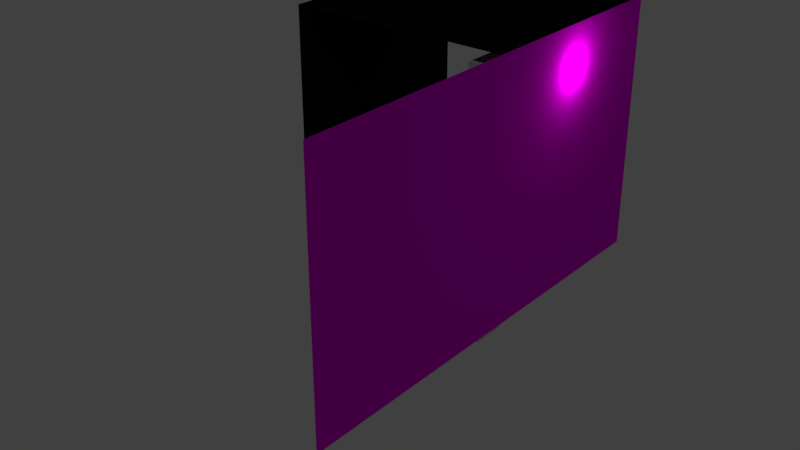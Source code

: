 # Source: wall01.blend  (saved by Blender 2.79.0; exported with 4.5.12 LTS)
import bpy
from mathutils import Matrix  # noqa: F401  (used for matrix-valued properties, if any)

bpy.ops.wm.read_factory_settings(use_empty=True)
scene = bpy.context.scene
scene.name = 'Scene'

# ---- collections
col_collection_1 = bpy.data.collections.new('Collection 1'); scene.collection.children.link(col_collection_1)

# ---- images (referenced by path relative to the original .blend; pixels are not part of the script)
import os
ASSET_DIR = os.environ.get("B2B_ASSET_DIR", "")  # directory of the original .blend (textures are referenced by path, not embedded)
HERE = os.path.dirname(os.path.abspath(__file__))  # packed textures are extracted next to this script under _unpacked/

def load_image(name, relpath, width, height, colorspace="sRGB"):
    """Load a texture the original file referenced (path relative to the .blend, or extracted next to this script)."""
    p = next((c for c in (os.path.join(HERE, relpath), os.path.join(ASSET_DIR, relpath)) if relpath and os.path.exists(c)), "")
    if p:
        img = bpy.data.images.load(p, check_existing=True)
        img.name = name
    else:  # same state as the original file: an image datablock whose file is absent (Cycles renders it pink)
        img = bpy.data.images.new(name, width, height)
        img.source = "FILE"
        img.filepath = "//" + (relpath or name)
    img.colorspace_settings.name = colorspace
    return img
img_stonewall01_jpg = load_image('stoneWall01.jpg', 'stoneWall01.jpg', 1024, 1024, 'sRGB')

# ---- materials (node trees are filled in below, after node groups)
mat_wall01 = bpy.data.materials.new('wall01')
mat_wall01.alpha_threshold = 0.0
mat_wall01.roughness = 0.5
mat_wall02 = bpy.data.materials.new('wall02')
mat_wall02.alpha_threshold = 0.0
mat_wall02.diffuse_color = (0.009018, 0.009018, 0.009018, 1.0)
mat_wall02.roughness = 0.5

# ---- material node trees
mat_wall01.use_nodes = True; mat_wall01.node_tree.nodes.clear()
_N = mat_wall01.node_tree.nodes; _L = mat_wall01.node_tree.links
n0 = _N.new('ShaderNodeOutputMaterial'); n0.name = 'Material Output'; n0.location = (300, 300)
n1 = _N.new('ShaderNodeBsdfDiffuse'); n1.name = 'Diffuse BSDF'; n1.location = (10, 300)
n2 = _N.new('ShaderNodeTexImage'); n2.name = 'Image Texture'; n2.location = (-180, 300)
n2.width = 140
n2.image = img_stonewall01_jpg
_L.new(n1.outputs[0], n0.inputs[0])
_L.new(n2.outputs[0], n1.inputs[0])
n0.is_active_output = True

# ---- world
world_world = bpy.data.worlds.new('World'); scene.world = world_world
world_world.color = (0.05088, 0.05088, 0.05088)
world_world.use_sun_shadow = False
world_world.sun_shadow_jitter_overblur = 0.0
world_world.cycles.sampling_method = 'MANUAL'

# ---- lights
light_point = bpy.data.lights.new('Point', 'POINT')
light_point.transmission_factor = 0.0
light_point.shadow_buffer_clip_start = 0.5
light_point.shadow_soft_size = 0.1
light_point.shadow_maximum_resolution = 0.006
light_point.use_absolute_resolution = True

# ---- meshes
me_cylinder = bpy.data.meshes.new('Cylinder')
me_cylinder.from_pydata([(-0.09273, 0.08794, -1.15), (-0.09101, 0.08117, 1.15), (0.08794, -0.09273, -1.15), (0.08117, -0.09101, 1.15), (-0.0194, -0.2001, -1.15), (-0.02112, -0.1933, 1.15), (-0.2001, -0.0194, -1.15), (-0.1933, -0.02112, 1.15), (-0.09754, 0.1068, -1.14), (-0.09754, 0.1068, 1.14), (0.1068, -0.09754, 1.14), (0.1068, -0.09754, -1.14), (-0.01459, -0.219, 1.14), (-0.01459, -0.219, -1.14), (-0.219, -0.01459, 1.14), (-0.219, -0.01459, -1.14)], [], [(9, 1, 3, 10), (10, 3, 5, 12), (6, 15, 8, 0), (12, 5, 7, 14), (14, 7, 1, 9), (0, 2, 4, 6), (15, 14, 9, 8), (4, 13, 15, 6), (13, 12, 14, 15), (2, 11, 13, 4), (11, 10, 12, 13), (0, 8, 11, 2), (8, 9, 10, 11)])
me_cylinder.polygons.foreach_set('use_smooth', [True] * 13)
_uv = me_cylinder.uv_layers.new(name='UVMap')
_uv.uv.foreach_set('vector', [1.0, 0.9904, 1.0, 1.0, 0.75, 1.0, 0.75, 0.9904, 0.75, 0.9904, 0.75, 1.0, 0.5, 1.0, 0.5, 0.9904, 0.25, 0.5, 0.25, 0.5096, 0.0, 0.5096, 0.0, 0.5, 0.5, 0.9904, 0.5, 1.0, 0.25, 1.0, 0.25, 0.9904, 0.25, 0.9904, 0.25, 1.0, 0.0, 1.0, 0.0, 0.9904, 0.75, 0.49, 0.99, 0.25, 0.75, 0.01, 0.51, 0.25, 0.25, 0.5096, 0.25, 0.9904, 0.0, 0.9904, 0.0, 0.5096, 0.5, 0.5, 0.5, 0.5096, 0.25, 0.5096, 0.25, 0.5, 0.5, 0.5096, 0.5, 0.9904, 0.25, 0.9904, 0.25, 0.5096, 0.75, 0.5, 0.75, 0.5096, 0.5, 0.5096, 0.5, 0.5, 0.75, 0.5096, 0.75, 0.9904, 0.5, 0.9904, 0.5, 0.5096, 1.0, 0.5, 1.0, 0.5096, 0.75, 0.5096, 0.75, 0.5, 1.0, 0.5096, 1.0, 0.9904, 0.75, 0.9904, 0.75, 0.5096])
me_cylinder.use_remesh_preserve_volume = False
me_cylinder.use_remesh_preserve_attributes = False
me_cylinder.use_mirror_vertex_groups = False
me_cylinder.update()
me_cube_004 = bpy.data.meshes.new('Cube.004')
me_cube_004.from_pydata([(1.0, 1.0, -1.0), (1.0, -1.0, -1.0), (1.0, 1.0, 1.3), (1.0, -1.0, 1.3)], [], [(0, 2, 3, 1)])
me_cube_004.polygons.foreach_set('material_index', [2])
_uv = me_cube_004.uv_layers.new(name='UVMap')
_uv.uv.foreach_set('vector', [1.0, 0.0, 1.0, 1.0, 0.0, 1.0, 2.524e-07, 0.0])
me_cube_004.materials.append(None)
me_cube_004.materials.append(mat_wall01)
me_cube_004.materials.append(mat_wall01)
me_cube_004.use_remesh_preserve_volume = False
me_cube_004.use_remesh_preserve_attributes = False
me_cube_004.use_mirror_vertex_groups = False
me_cube_004.update()
me_cube_003 = bpy.data.meshes.new('Cube.003')
me_cube_003.from_pydata([(1.0, 1.0, -1.0), (1.0, -1.0, -1.0), (1.0, 1.0, 1.3), (1.0, -1.0, 1.3)], [], [(0, 2, 3, 1)])
me_cube_003.polygons.foreach_set('material_index', [2])
_uv = me_cube_003.uv_layers.new(name='UVMap')
_uv.uv.foreach_set('vector', [1.0, 0.0, 1.0, 1.0, 0.0, 1.0, 2.524e-07, 0.0])
me_cube_003.materials.append(None)
me_cube_003.materials.append(mat_wall01)
me_cube_003.materials.append(mat_wall01)
me_cube_003.use_remesh_preserve_volume = False
me_cube_003.use_remesh_preserve_attributes = False
me_cube_003.use_mirror_vertex_groups = False
me_cube_003.update()
me_cube_002 = bpy.data.meshes.new('Cube.002')
me_cube_002.from_pydata([(1.0, 1.0, -1.0), (1.0, -1.0, -1.0), (-1.0, -1.0, -1.0), (-1.0, 1.0, -1.0), (1.0, 1.0, 1.3), (1.0, -1.0, 1.3), (-1.0, -1.0, 1.3), (-1.0, 1.0, 1.3)], [], [(0, 1, 2, 3), (4, 7, 6, 5), (2, 6, 7, 3)])
me_cube_002.polygons.foreach_set('material_index', [2, 2, 2])
me_cube_002.materials.append(None)
me_cube_002.materials.append(mat_wall01)
me_cube_002.materials.append(mat_wall02)
me_cube_002.use_remesh_preserve_volume = False
me_cube_002.use_remesh_preserve_attributes = False
me_cube_002.use_mirror_vertex_groups = False
me_cube_002.update()

# ---- objects
ob_cylinder = bpy.data.objects.new('Cylinder', me_cylinder)
ob_wall01_001 = bpy.data.objects.new('wall01.001', me_cube_004)
ob_point = bpy.data.objects.new('Point', light_point)
ob_wall01 = bpy.data.objects.new('wall01', me_cube_003)
ob_cube_000 = bpy.data.objects.new('Cube.000', me_cube_002)

# ---- transforms, parenting, visibility, modifiers, constraints
ob_cylinder.location = (0.982, -1.0, 1.108)
ob_cylinder.rotation_euler = (0.0, 0.0, -0.7854)
ob_cylinder.lineart.crease_threshold = 0.0
ob_wall01_001.location = (0.0, -2.0, 1.0)
ob_wall01_001.lock_rotations_4d = False
ob_wall01_001.empty_display_type = 'ARROWS'
ob_wall01_001.lineart.crease_threshold = 0.0
_vg = ob_wall01_001.vertex_groups.new(name='Group')
ob_point.location = (1.036, 0.0001219, 1.941)
ob_point.lineart.crease_threshold = 0.0
ob_wall01.location = (0.0, 0.0, 1.0)
ob_wall01.lock_rotations_4d = False
ob_wall01.empty_display_type = 'ARROWS'
ob_wall01.lineart.crease_threshold = 0.0
_vg = ob_wall01.vertex_groups.new(name='Group')
ob_cube_000.location = (0.0, 0.0, 1.0)
ob_cube_000.lock_rotations_4d = False
ob_cube_000.empty_display_type = 'ARROWS'
ob_cube_000.hide_viewport = True
ob_cube_000.lineart.crease_threshold = 0.0
_vg = ob_cube_000.vertex_groups.new(name='Group')

# ---- collection membership
col_collection_1.objects.link(ob_cylinder)
col_collection_1.objects.link(ob_wall01_001)
col_collection_1.objects.link(ob_point)
col_collection_1.objects.link(ob_wall01)
col_collection_1.objects.link(ob_cube_000)

# ---- scene / render settings (as saved in the file)
scene.frame_start = 1; scene.frame_end = 250; scene.frame_set(0)
scene.render.engine = 'CYCLES'
scene.render.resolution_percentage = 50
scene.render.dither_intensity = 0.0
scene.cycles.use_denoising = False
scene.cycles.samples = 128
scene.cycles.sampling_pattern = 'TABULATED_SOBOL'
scene.cycles.use_adaptive_sampling = False
scene.cycles.use_light_tree = False
scene.cycles.blur_glossy = 0.0
scene.cycles.sample_clamp_indirect = 0.0
scene.view_settings.view_transform = 'Standard'
bpy.context.view_layer.update()

# ---- added for rendering (the .blend has no active camera): camera
cam_auto = bpy.data.cameras.new('AutoCamera')
cam_auto.lens = 50.0
cam_auto.sensor_width = 36.0
cam_auto.clip_end = 1000.0
ob_auto_camera = bpy.data.objects.new('AutoCamera', cam_auto)
scene.collection.objects.link(ob_auto_camera)
ob_auto_camera.location = (5.2544, -7.22544, 4.80029)
ob_auto_camera.rotation_euler = (1.09748, -7.21219e-08, 0.694738)
scene.camera = ob_auto_camera
bpy.context.view_layer.update()
